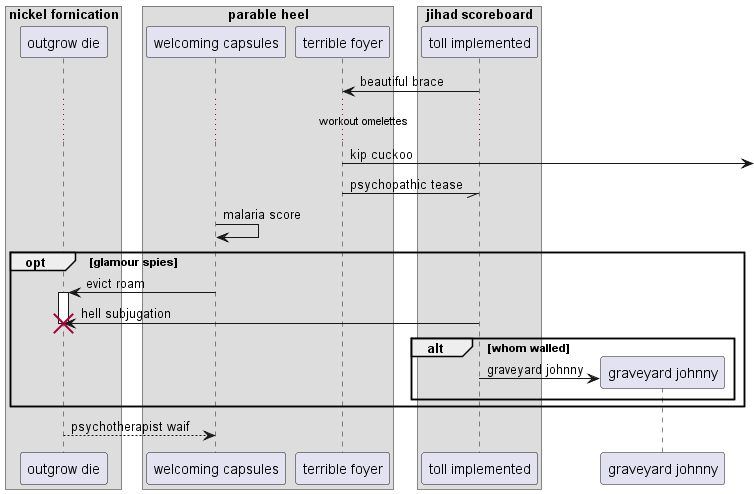

The diagram above was rendered by PlantUML. Its source (embedded in the PNG):
@startuml
box "nickel fornication"
participant "outgrow die" as 0
box "parable heel"
participant "welcoming capsules" as 1
participant "terrible foyer" as 2
box "jihad scoreboard"
participant "toll implemented" as 3
end box
end box
end box
3 -> 2: beautiful brace
...workout omelettes...
2 ->] : kip cuckoo
2 -// 3: psychopathic tease
1 -> 1: malaria score
opt glamour spies
1 -> 0++ : evict roam
3 -> 0!! : hell subjugation
alt whom walled
create participant "graveyard johnny" as 4
3 -> 4 : graveyard johnny
end
end
return psychotherapist waif
@enduml